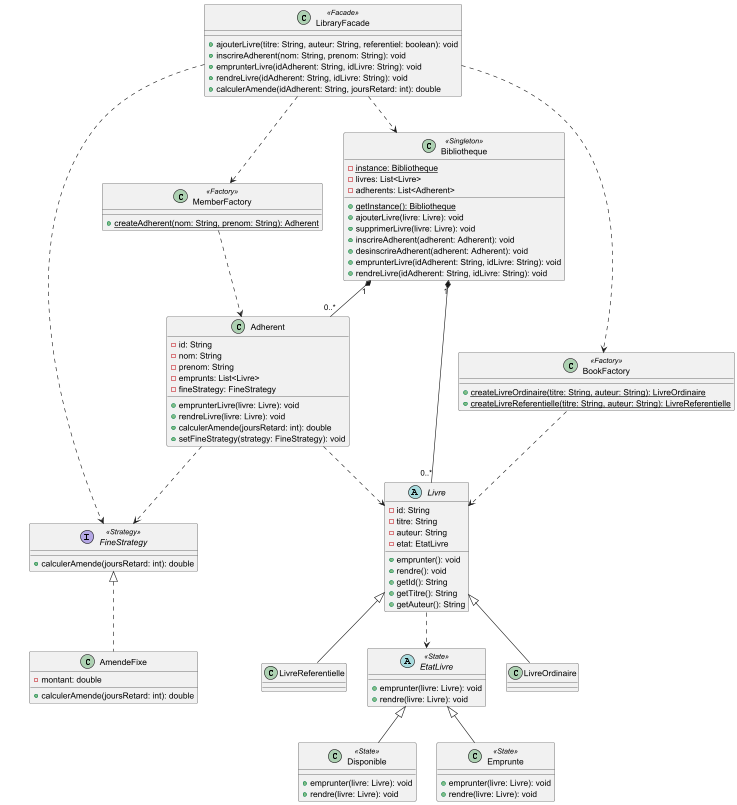

The diagram above was rendered by PlantUML. Its source (embedded in the PNG):
@startuml
abstract class Livre {
    - id: String
    - titre: String
    - auteur: String
    - etat: EtatLivre
    + emprunter(): void
    + rendre(): void
    + getId(): String
    + getTitre(): String
    + getAuteur(): String
}

class LivreOrdinaire
class LivreReferentielle

abstract class EtatLivre <<State>> {
    + emprunter(livre: Livre): void
    + rendre(livre: Livre): void
}

class Disponible <<State>> {
    + emprunter(livre: Livre): void
    + rendre(livre: Livre): void
}

class Emprunte <<State>> {
    + emprunter(livre: Livre): void
    + rendre(livre: Livre): void
}

interface FineStrategy <<Strategy>> {
    + calculerAmende(joursRetard: int): double
}

class AmendeFixe {
    - montant: double
    + calculerAmende(joursRetard: int): double
}

class Adherent {
    - id: String
    - nom: String
    - prenom: String
    - emprunts: List<Livre>
    - fineStrategy: FineStrategy
    + emprunterLivre(livre: Livre): void
    + rendreLivre(livre: Livre): void
    + calculerAmende(joursRetard: int): double
    + setFineStrategy(strategy: FineStrategy): void
}

class Bibliotheque <<Singleton>> {
    {static} - instance: Bibliotheque
    - livres: List<Livre>
    - adherents: List<Adherent>
    {static} + getInstance(): Bibliotheque
    + ajouterLivre(livre: Livre): void
    + supprimerLivre(livre: Livre): void
    + inscrireAdherent(adherent: Adherent): void
    + desinscrireAdherent(adherent: Adherent): void
    + emprunterLivre(idAdherent: String, idLivre: String): void
    + rendreLivre(idAdherent: String, idLivre: String): void
}

class BookFactory <<Factory>> {
    {static} + createLivreOrdinaire(titre: String, auteur: String): LivreOrdinaire
    {static} + createLivreReferentielle(titre: String, auteur: String): LivreReferentielle
}

class MemberFactory <<Factory>> {
    {static} + createAdherent(nom: String, prenom: String): Adherent
}

class LibraryFacade <<Facade>> {
    + ajouterLivre(titre: String, auteur: String, referentiel: boolean): void
    + inscrireAdherent(nom: String, prenom: String): void
    + emprunterLivre(idAdherent: String, idLivre: String): void
    + rendreLivre(idAdherent: String, idLivre: String): void
    + calculerAmende(idAdherent: String, joursRetard: int): double
}

Livre <|-- LivreOrdinaire
Livre <|-- LivreReferentielle

EtatLivre <|-- Disponible
EtatLivre <|-- Emprunte

FineStrategy <|.. AmendeFixe

Bibliotheque "1" *-- "0..*" Livre
Bibliotheque "1" *-- "0..*" Adherent

LibraryFacade ..> Bibliotheque
LibraryFacade ..> BookFactory
LibraryFacade ..> MemberFactory
LibraryFacade ..> FineStrategy

BookFactory ..> Livre
MemberFactory ..> Adherent

Livre ..> EtatLivre
Adherent ..> Livre
Adherent ..> FineStrategy

@enduml